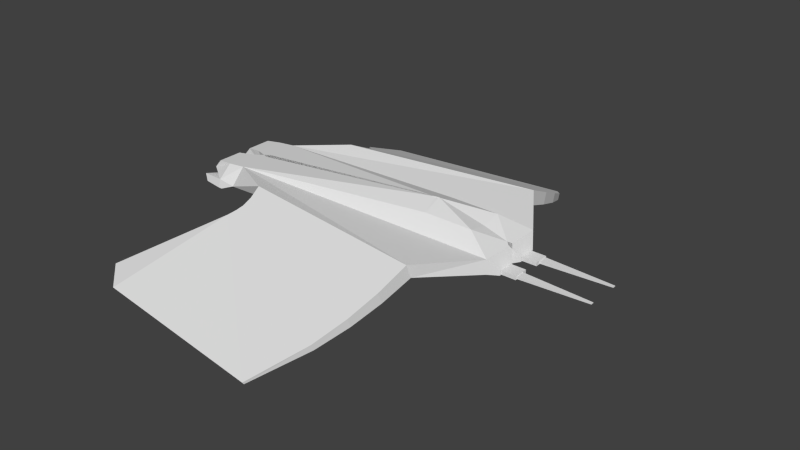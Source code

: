 # Source: future-assault-craft.blend  (saved by Blender 2.76.0; exported with 4.5.12 LTS)
import bpy
from mathutils import Matrix  # noqa: F401  (used for matrix-valued properties, if any)

bpy.ops.wm.read_factory_settings(use_empty=True)
scene = bpy.context.scene
scene.name = 'Scene'

# ---- collections
col_collection_1 = bpy.data.collections.new('Collection 1'); scene.collection.children.link(col_collection_1)

# ---- materials (node trees are filled in below, after node groups)
mat_material = bpy.data.materials.new('Material')
mat_material.alpha_threshold = 0.0
mat_material.use_transparent_shadow = False
mat_material.roughness = 0.5
mat_material.line_color = (0.0, 0.0, 0.0, 1.0)

# ---- material node trees

# ---- world
world_world = bpy.data.worlds.new('World'); scene.world = world_world
world_world.color = (0.05088, 0.05088, 0.05088)
world_world.use_sun_shadow = False
world_world.sun_shadow_jitter_overblur = 0.0
world_world.cycles.sampling_method = 'MANUAL'
world_world.cycles.sample_map_resolution = 256

# ---- meshes
me_cube = bpy.data.meshes.new('Cube')
me_cube.from_pydata([(3.757, 1.0, 0.5772), (3.757, -0.07866, 0.4798), (-4.486, -0.044, 0.2351), (-4.744, 1.423, 0.532), (3.757, 1.0, 1.0), (3.757, -0.07866, 1.0), (-4.732, -0.07866, 1.0), (-4.732, 1.0, 1.0), (2.667, 2.531, 0.7675), (-3.17, 1.711, 0.7675), (2.647, 2.675, 1.165), (-3.19, 1.855, 1.165), (2.529, 3.423, 0.4242), (-3.083, 2.108, 0.6227), (2.512, 3.544, 0.7466), (-3.102, 2.242, 0.9883), (2.3, 4.272, 0.09211), (-3.1, 2.391, 0.5151), (2.286, 4.372, 0.3423), (-3.117, 2.518, 0.8573), (1.943, 5.143, -0.2552), (-3.178, 2.579, 0.4402), (1.932, 5.221, -0.08066), (-3.195, 2.701, 0.7661), (1.053, 6.539, -0.8423), (-3.311, 2.784, 0.3557), (1.047, 6.58, -0.7785), (-3.327, 2.901, 0.6632), (-4.607, 5.795, -0.7948), (-5.375, 5.105, -0.6521), (-4.614, 5.848, -0.73), (-5.382, 5.158, -0.5874), (-5.276, 0.2516, 0.3536), (-5.299, 1.392, 0.5864), (-5.288, 0.1538, 0.9439), (-5.288, 0.9997, 0.9439), (-5.962, 0.2074, 0.6411), (-5.962, 0.9462, 0.6411), (-5.743, 0.2074, 0.8946), (-5.743, 0.9462, 0.8946), (-5.962, 0.2452, 0.6512), (-5.962, 0.9083, 0.6512), (-5.743, 0.2452, 0.8845), (-5.743, 0.9083, 0.8845), (-2.183, 0.3471, 0.6383), (-2.183, 0.9564, 0.6383), (-2.183, 0.347, 0.8974), (-2.183, 0.9564, 0.8974), (3.964, 0.7076, 0.4996), (3.965, 0.1846, 0.5013), (3.964, 0.708, 0.6306), (3.965, 0.1849, 0.6324), (3.964, 0.6604, 0.5116), (3.965, 0.2318, 0.513), (3.964, 0.6607, 0.619), (3.965, 0.2321, 0.6204), (4.396, 0.6612, 0.5119), (4.397, 0.2326, 0.5133), (4.396, 0.6615, 0.6193), (4.397, 0.2329, 0.6207), (4.397, 0.6272, 0.5324), (4.397, 0.3599, 0.5332), (4.397, 0.6274, 0.5994), (4.397, 0.3601, 0.6002), (6.421, 0.5397, 0.5571), (6.421, 0.4551, 0.5574), (6.421, 0.5397, 0.5783), (6.421, 0.4552, 0.5786), (-4.833, 0.4272, 0.1457), (-5.188, 1.464, 0.3475), (-5.281, 0.6476, 0.1139), (-5.304, 1.46, 0.3467), (-5.959, 0.6141, 0.3522), (-5.979, 1.328, 0.5567), (-5.852, 0.6704, 0.1553), (-5.871, 1.385, 0.3598), (-5.96, 0.656, 0.3467), (-5.978, 1.296, 0.5299), (-5.852, 0.703, 0.1821), (-5.87, 1.343, 0.3653), (-4.787, 0.7027, 0.296), (-4.805, 1.343, 0.4792), (-5.178, 0.7217, 0.1921), (-5.196, 1.362, 0.3753), (2.954, 0.5614, 1.368), (2.954, -0.01081, 1.253), (1.518, 0.5614, 1.379), (1.518, -0.01081, 1.594), (1.407, -0.01202, 1.584)], [], [(0, 1, 2, 3), (6, 5, 85, 87, 88), (4, 5, 51, 50), (1, 5, 6, 2), (2, 6, 34, 32), (4, 0, 8, 10), (11, 10, 14, 15), (7, 4, 10, 11), (3, 7, 11, 9), (0, 3, 9, 8), (14, 12, 16, 18), (10, 8, 12, 14), (9, 11, 15, 13), (8, 9, 13, 12), (17, 19, 23, 21), (13, 15, 19, 17), (12, 13, 17, 16), (15, 14, 18, 19), (23, 22, 26, 27), (16, 17, 21, 20), (19, 18, 22, 23), (18, 16, 20, 22), (25, 27, 31, 29), (22, 20, 24, 26), (21, 23, 27, 25), (20, 21, 25, 24), (30, 28, 29, 31), (24, 25, 29, 28), (27, 26, 30, 31), (26, 24, 28, 30), (34, 35, 39, 38), (6, 7, 35, 34), (7, 3, 33, 35), (2, 32, 70, 68), (39, 37, 41, 43), (32, 34, 38, 36), (35, 33, 37, 39), (33, 32, 36, 37), (41, 40, 44, 45), (37, 36, 40, 41), (38, 39, 43, 42), (36, 38, 42, 40), (44, 46, 47, 45), (42, 43, 47, 46), (40, 42, 46, 44), (43, 41, 45, 47), (51, 49, 53, 55), (5, 1, 49, 51), (0, 4, 50, 48), (1, 0, 48, 49), (54, 55, 59, 58), (49, 48, 52, 53), (50, 51, 55, 54), (48, 50, 54, 52), (56, 58, 62, 60), (52, 54, 58, 56), (55, 53, 57, 59), (53, 52, 56, 57), (63, 61, 65, 67), (59, 57, 61, 63), (57, 56, 60, 61), (58, 59, 63, 62), (64, 66, 67, 65), (61, 60, 64, 65), (62, 63, 67, 66), (60, 62, 66, 64), (69, 68, 70, 71), (3, 2, 68, 69), (70, 32, 72, 74), (33, 3, 69, 71), (74, 72, 76, 78), (33, 71, 75, 73), (32, 33, 73, 72), (71, 70, 74, 75), (77, 79, 83, 81), (72, 73, 77, 76), (73, 75, 79, 77), (75, 74, 78, 79), (80, 81, 83, 82), (79, 78, 82, 83), (78, 76, 80, 82), (76, 77, 81, 80), (84, 86, 87, 85), (5, 4, 84, 85), (7, 6, 88, 86), (4, 7, 86), (84, 4, 86), (86, 88, 87)])
_uv = me_cube.uv_layers.new(name='UVMap')
_uv.uv.foreach_set('vector', [0.3774, 0.6845, 0.3764, 0.6862, 0.3608, 0.6765, 0.3616, 0.674, 0.4953, 0.4517, 0.4945, 0.4327, 0.495, 0.4345, 0.4958, 0.4377, 0.4958, 0.4379, 0.4548, 0.5289, 0.4545, 0.5313, 0.4539, 0.5306, 0.454, 0.5294, 0.4935, 0.4328, 0.4945, 0.4327, 0.4953, 0.4517, 0.4938, 0.4512, 0.4424, 0.6403, 0.4439, 0.6407, 0.4438, 0.642, 0.4427, 0.642, 0.4415, 0.6412, 0.4407, 0.641, 0.4416, 0.6376, 0.4424, 0.6374, 0.5056, 0.4388, 0.5041, 0.4519, 0.5023, 0.4515, 0.5048, 0.439, 0.507, 0.4353, 0.5071, 0.4543, 0.5041, 0.4519, 0.5056, 0.4388, 0.4534, 0.6222, 0.4524, 0.6222, 0.4523, 0.6186, 0.453, 0.6186, 0.3774, 0.6845, 0.3616, 0.674, 0.3648, 0.6754, 0.3767, 0.6809, 0.4419, 0.6353, 0.4412, 0.6354, 0.4409, 0.6334, 0.4414, 0.6333, 0.4424, 0.6374, 0.4416, 0.6376, 0.4412, 0.6354, 0.4419, 0.6353, 0.4542, 0.6133, 0.455, 0.6132, 0.455, 0.6141, 0.4542, 0.6142, 0.3767, 0.6809, 0.3648, 0.6754, 0.3654, 0.6748, 0.3774, 0.6792, 0.4543, 0.6149, 0.455, 0.6148, 0.4549, 0.6153, 0.4543, 0.6153, 0.4542, 0.6142, 0.455, 0.6141, 0.455, 0.6148, 0.4543, 0.6149, 0.3774, 0.6792, 0.3654, 0.6748, 0.3657, 0.6743, 0.3778, 0.6775, 0.5048, 0.439, 0.5023, 0.4515, 0.5006, 0.451, 0.5042, 0.439, 0.5038, 0.4388, 0.4988, 0.4502, 0.496, 0.4482, 0.5034, 0.4385, 0.3778, 0.6775, 0.3657, 0.6743, 0.3657, 0.6739, 0.3781, 0.6756, 0.5042, 0.439, 0.5006, 0.451, 0.4988, 0.4502, 0.5038, 0.4388, 0.4414, 0.6333, 0.4409, 0.6334, 0.4406, 0.6313, 0.4409, 0.6312, 0.4543, 0.6159, 0.4549, 0.6158, 0.4545, 0.6222, 0.4543, 0.6221, 0.4409, 0.6312, 0.4406, 0.6313, 0.4399, 0.6278, 0.4401, 0.6278, 0.4543, 0.6153, 0.4549, 0.6153, 0.4549, 0.6158, 0.4543, 0.6159, 0.3781, 0.6756, 0.3657, 0.6739, 0.3657, 0.6734, 0.3779, 0.6722, 0.4421, 0.6259, 0.4422, 0.6259, 0.4419, 0.6277, 0.4418, 0.6278, 0.3779, 0.6722, 0.3657, 0.6734, 0.3642, 0.6671, 0.3664, 0.6668, 0.5034, 0.4385, 0.496, 0.4482, 0.4973, 0.4355, 0.4986, 0.4338, 0.4415, 0.6132, 0.4416, 0.6132, 0.4422, 0.6259, 0.4421, 0.6259, 0.5085, 0.4341, 0.507, 0.4341, 0.507, 0.4331, 0.5084, 0.4331, 0.509, 0.4353, 0.507, 0.4353, 0.507, 0.4341, 0.5085, 0.4341, 0.4556, 0.6244, 0.4546, 0.6244, 0.4547, 0.6231, 0.4556, 0.6232, 0.4239, 0.6699, 0.4244, 0.6681, 0.4252, 0.6681, 0.4248, 0.6691, 0.4662, 0.6194, 0.4667, 0.6193, 0.4667, 0.6194, 0.4663, 0.6195, 0.4427, 0.642, 0.4438, 0.642, 0.4438, 0.643, 0.4433, 0.6435, 0.4667, 0.6195, 0.4675, 0.6195, 0.4673, 0.621, 0.4668, 0.6205, 0.4174, 0.6676, 0.4173, 0.6652, 0.4187, 0.6651, 0.4186, 0.6667, 0.5568, 0.2829, 0.558, 0.2828, 0.5581, 0.2913, 0.557, 0.2913, 0.4667, 0.6193, 0.4667, 0.621, 0.4667, 0.6209, 0.4667, 0.6194, 0.4663, 0.6211, 0.4662, 0.6194, 0.4663, 0.6195, 0.4663, 0.621, 0.4667, 0.621, 0.4663, 0.6211, 0.4663, 0.621, 0.4667, 0.6209, 0.5642, 0.2889, 0.5646, 0.2889, 0.5647, 0.2903, 0.5642, 0.2903, 0.557, 0.2913, 0.5557, 0.2913, 0.5556, 0.2834, 0.5567, 0.2834, 0.5538, 0.2829, 0.5543, 0.2834, 0.5544, 0.2914, 0.554, 0.2914, 0.5549, 0.2909, 0.5545, 0.2914, 0.5543, 0.2829, 0.5548, 0.2829, 0.4405, 0.6429, 0.4403, 0.6428, 0.4403, 0.6427, 0.4405, 0.6428, 0.4411, 0.6436, 0.4402, 0.6434, 0.4403, 0.6428, 0.4405, 0.6429, 0.4407, 0.641, 0.4415, 0.6412, 0.4407, 0.6417, 0.4405, 0.6417, 0.4242, 0.6883, 0.4262, 0.6882, 0.4257, 0.6887, 0.4247, 0.6887, 0.2061, 0.4895, 0.2053, 0.4895, 0.2053, 0.4886, 0.2061, 0.4886, 0.4403, 0.6428, 0.4405, 0.6417, 0.4405, 0.6418, 0.4403, 0.6427, 0.4407, 0.6417, 0.4405, 0.6429, 0.4405, 0.6428, 0.4407, 0.6418, 0.4405, 0.6417, 0.4407, 0.6417, 0.4407, 0.6418, 0.4405, 0.6418, 0.195, 0.4932, 0.1948, 0.4932, 0.1948, 0.4932, 0.1949, 0.4932, 0.195, 0.4923, 0.1952, 0.4923, 0.1952, 0.4932, 0.195, 0.4932, 0.1948, 0.4932, 0.1946, 0.4932, 0.1946, 0.4923, 0.1948, 0.4923, 0.2058, 0.4886, 0.2066, 0.4886, 0.2066, 0.4895, 0.2058, 0.4895, 0.2091, 0.4958, 0.209, 0.4958, 0.209, 0.4913, 0.2091, 0.4913, 0.1948, 0.4923, 0.195, 0.4923, 0.1949, 0.4926, 0.1948, 0.4926, 0.195, 0.4923, 0.195, 0.4932, 0.1949, 0.4932, 0.1949, 0.4926, 0.1948, 0.4932, 0.1948, 0.4923, 0.1948, 0.4926, 0.1948, 0.4932, 0.1952, 0.4925, 0.1952, 0.4925, 0.1952, 0.4923, 0.1952, 0.4923, 0.2023, 0.4884, 0.2018, 0.4884, 0.202, 0.4839, 0.2022, 0.4839, 0.2053, 0.4896, 0.2048, 0.4896, 0.205, 0.4851, 0.2052, 0.4851, 0.2091, 0.4913, 0.2092, 0.4913, 0.2092, 0.4958, 0.2092, 0.4958, 0.3609, 0.6734, 0.3606, 0.6754, 0.36, 0.6745, 0.3606, 0.6732, 0.3616, 0.674, 0.3608, 0.6765, 0.3606, 0.6754, 0.3609, 0.6734, 0.4252, 0.6681, 0.4244, 0.6681, 0.425, 0.6666, 0.4252, 0.6668, 0.468, 0.6198, 0.4679, 0.621, 0.4675, 0.62, 0.4675, 0.6198, 0.4632, 0.6194, 0.4636, 0.6194, 0.4635, 0.6195, 0.4632, 0.6195, 0.468, 0.6198, 0.4675, 0.6198, 0.4675, 0.6185, 0.4679, 0.6183, 0.5011, 0.4332, 0.5011, 0.4309, 0.5024, 0.431, 0.5024, 0.4324, 0.3606, 0.6732, 0.36, 0.6745, 0.3589, 0.6738, 0.3595, 0.6727, 0.5662, 0.2876, 0.5665, 0.2879, 0.5665, 0.2894, 0.5662, 0.2902, 0.4636, 0.6194, 0.4636, 0.6211, 0.4635, 0.621, 0.4635, 0.6195, 0.4636, 0.6211, 0.4632, 0.6211, 0.4632, 0.621, 0.4635, 0.621, 0.4632, 0.6211, 0.4632, 0.6194, 0.4632, 0.6195, 0.4632, 0.621, 0.5193, 0.4295, 0.5204, 0.4295, 0.5205, 0.4304, 0.5194, 0.4304, 0.5697, 0.2902, 0.5686, 0.2902, 0.5686, 0.2887, 0.5697, 0.2887, 0.5668, 0.29, 0.5665, 0.2902, 0.5665, 0.2876, 0.5667, 0.2885, 0.5697, 0.2876, 0.5708, 0.2875, 0.5708, 0.2902, 0.5697, 0.2902, 0.5608, 0.2859, 0.5607, 0.2891, 0.5596, 0.2891, 0.5598, 0.286, 0.5598, 0.2842, 0.5618, 0.2842, 0.5608, 0.2859, 0.5598, 0.286, 0.507, 0.4353, 0.509, 0.4353, 0.5092, 0.4491, 0.508, 0.4493, 0.5071, 0.4543, 0.507, 0.4353, 0.508, 0.4493, 0.5608, 0.286, 0.5618, 0.2842, 0.5608, 0.2892, 0.5576, 0.2844, 0.5588, 0.2841, 0.5588, 0.2844])
me_cube.materials.append(mat_material)
me_cube.use_remesh_preserve_volume = False
me_cube.use_remesh_preserve_attributes = False
me_cube.use_mirror_vertex_groups = False
me_cube.update()

# ---- objects
ob_cube = bpy.data.objects.new('Cube', me_cube)

# ---- transforms, parenting, visibility, modifiers, constraints
ob_cube.location = (0.0, 0.0, 0.0)
ob_cube.lock_rotations_4d = False
ob_cube.empty_display_type = 'ARROWS'
ob_cube.lineart.crease_threshold = 0.0
_m = ob_cube.modifiers.new('Mirror', 'MIRROR')
_m.use_axis = (False, True, False)

# ---- collection membership
col_collection_1.objects.link(ob_cube)

# ---- scene / render settings (as saved in the file)
scene.frame_start = 1; scene.frame_end = 250; scene.frame_set(1)
scene.render.engine = 'BLENDER_EEVEE_NEXT'
scene.render.resolution_percentage = 50
scene.render.dither_intensity = 0.0
scene.cycles.use_denoising = False
scene.cycles.samples = 10
scene.cycles.sampling_pattern = 'TABULATED_SOBOL'
scene.cycles.light_sampling_threshold = 0.0
scene.cycles.use_adaptive_sampling = False
scene.cycles.use_light_tree = False
scene.cycles.blur_glossy = 0.0
scene.cycles.pixel_filter_type = 'GAUSSIAN'
scene.cycles.sample_clamp_indirect = 0.0
scene.view_settings.view_transform = 'Standard'
bpy.context.view_layer.update()

# ---- added for rendering (the .blend has no active camera and no usable light): camera, sun
cam_auto = bpy.data.cameras.new('AutoCamera')
cam_auto.lens = 50.0
cam_auto.sensor_width = 36.0
cam_auto.clip_end = 1000.0
ob_auto_camera = bpy.data.objects.new('AutoCamera', cam_auto)
scene.collection.objects.link(ob_auto_camera)
ob_auto_camera.location = (17.1025, -20.2576, 13.8811)
ob_auto_camera.rotation_euler = (1.09748, -7.21219e-08, 0.694738)
scene.camera = ob_auto_camera
light_auto_sun = bpy.data.lights.new('AutoSun', 'SUN')
light_auto_sun.energy = 3.0
light_auto_sun.angle = 0.0523599
ob_auto_sun = bpy.data.objects.new('AutoSun', light_auto_sun)
scene.collection.objects.link(ob_auto_sun)
ob_auto_sun.rotation_euler = (0.872665, 0.174533, 0.523599)
bpy.context.view_layer.update()
